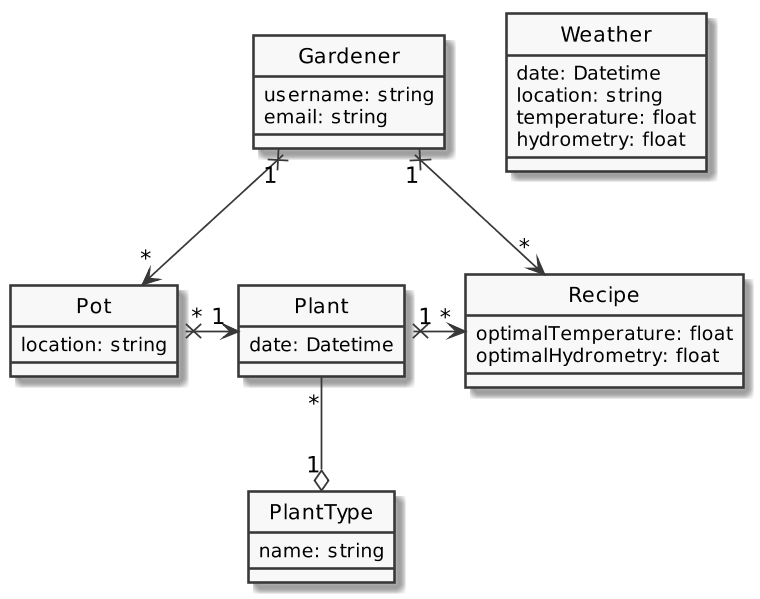

The diagram above was rendered by PlantUML. Its source (embedded in the PNG):
@startuml
skinparam classAttributeIconSize 0
skinparam monochrome true
scale 600 height
hide circle
skinparam linetype polyline
skinparam defaultClassScale 200 height

class Weather {
    date: Datetime
    location: string
    temperature: float
    hydrometry: float
}

class Pot {
    location: string
}

Pot "*" x-> "1" Plant
Plant "*" --o "1" PlantType
Pot "*" <--x "1" Gardener

class Plant {
    date: Datetime
}

class PlantType {
    name: string
}

class Gardener {
    username: string
    email: string
}

Plant "1" x-> "*" Recipe
Gardener "1" x--> "*" Recipe

class Recipe {
    optimalTemperature: float
    optimalHydrometry: float
}
@enduml